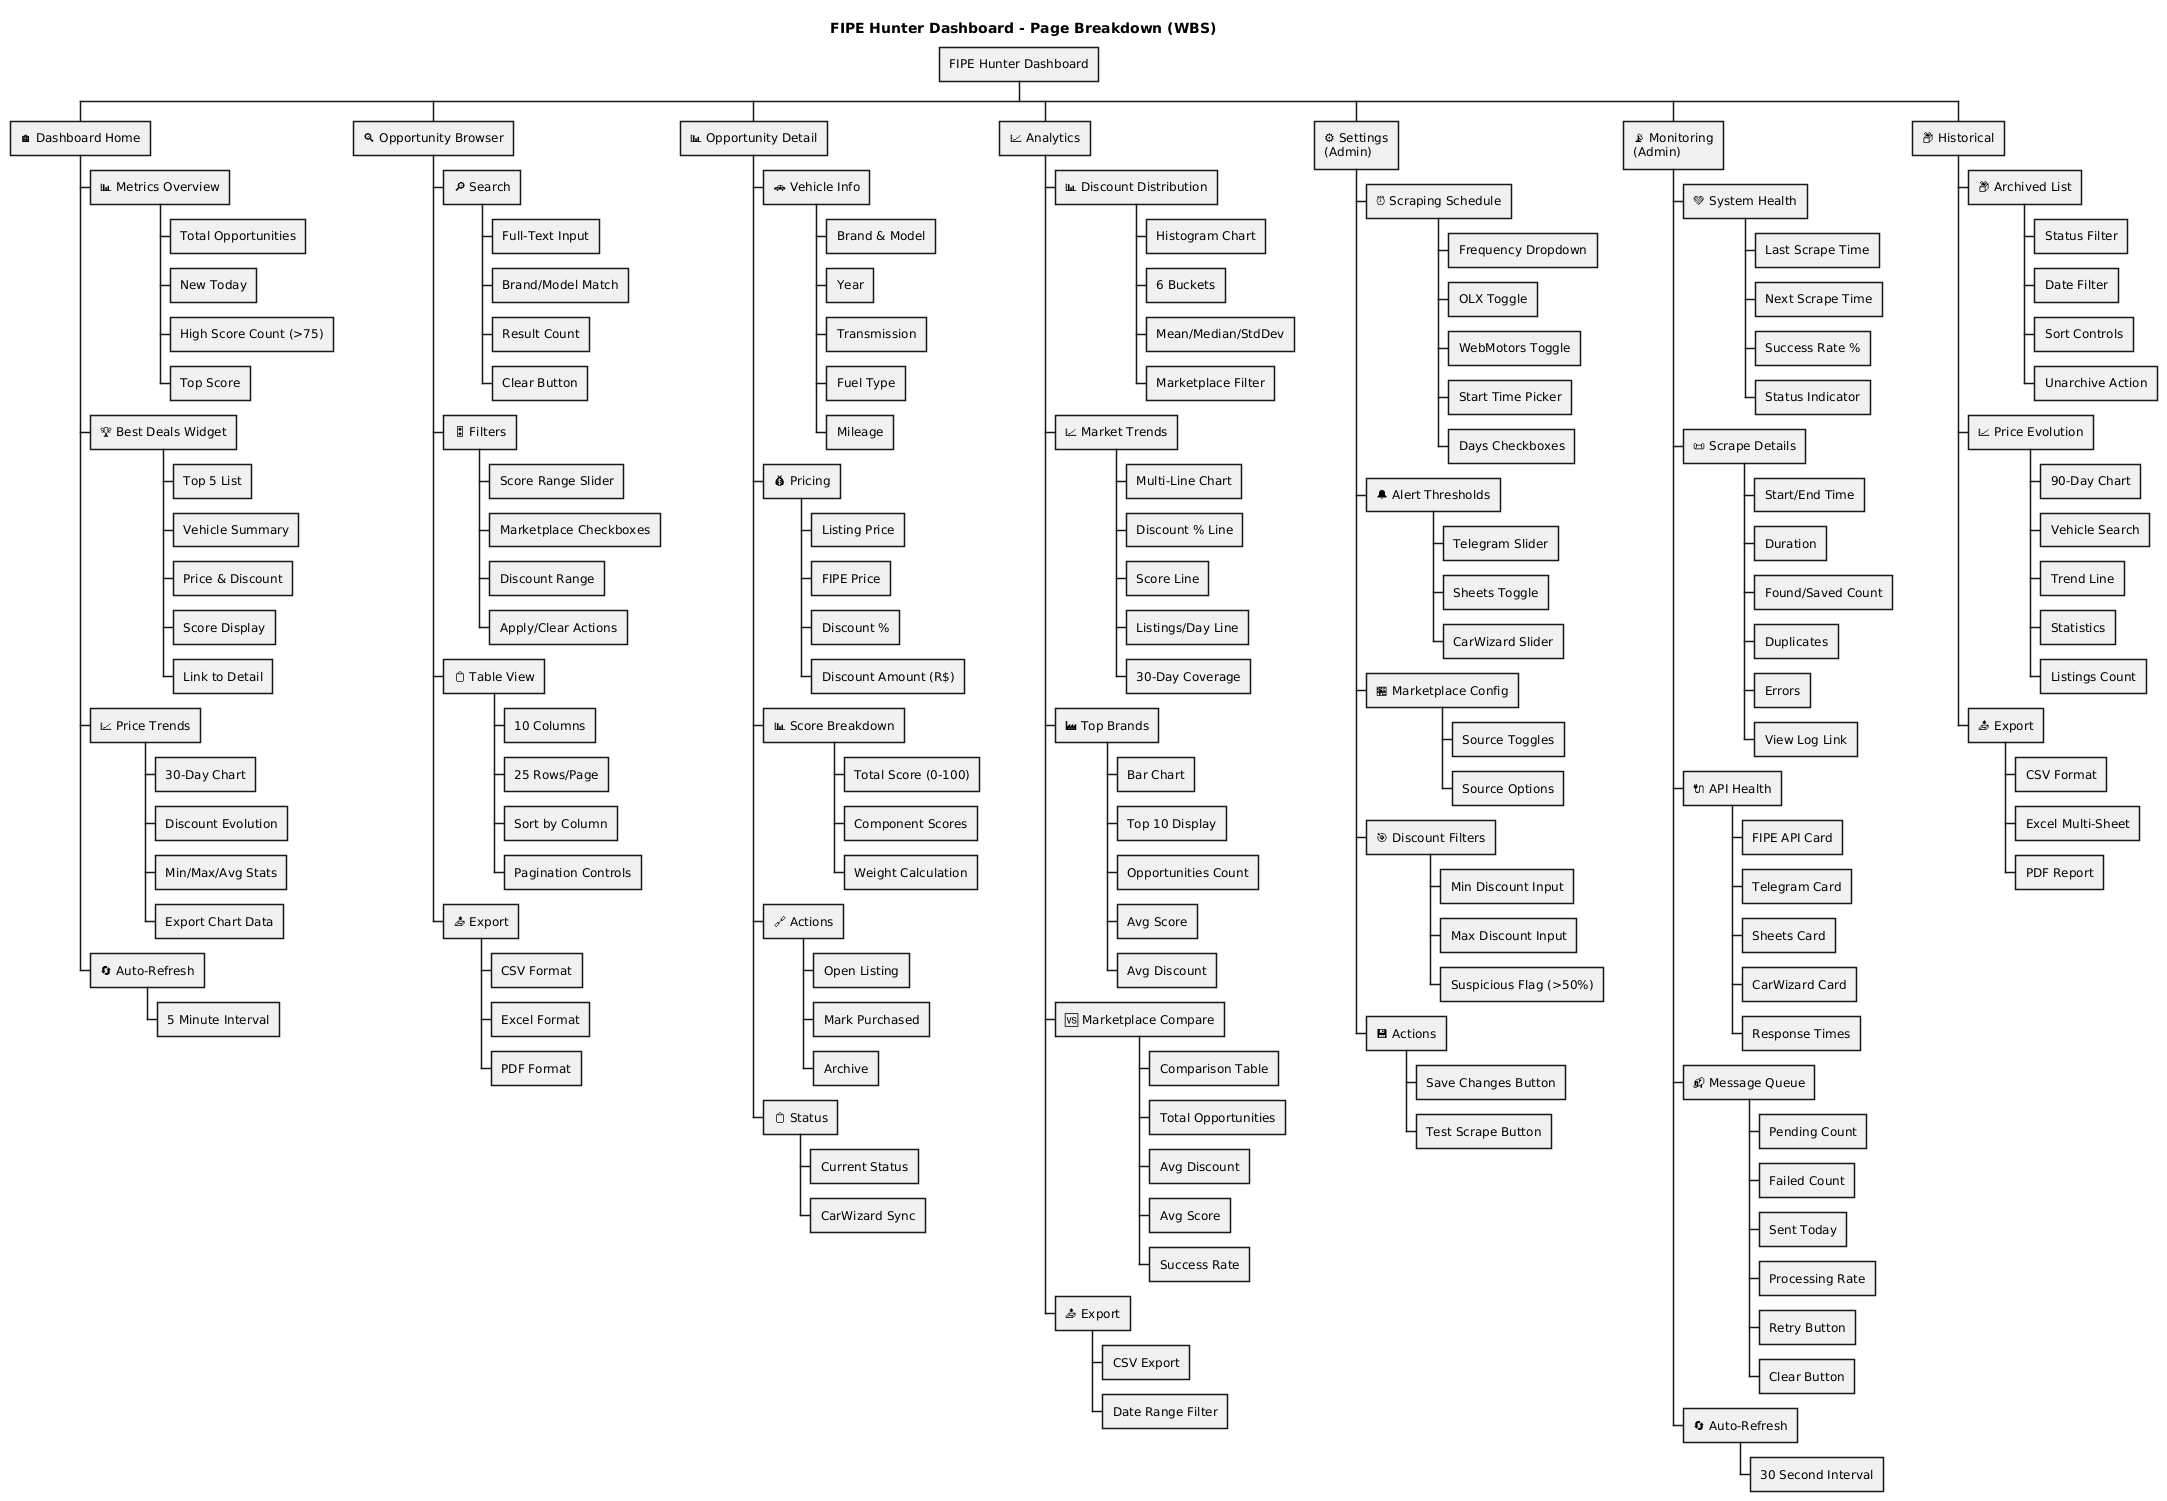

The diagram above was rendered by PlantUML. Its source (embedded in the PNG):
@startwbs navigation-wbs
title FIPE Hunter Dashboard - Page Breakdown (WBS)

* FIPE Hunter Dashboard

** 🏠 Dashboard Home
*** 📊 Metrics Overview
**** Total Opportunities
**** New Today
**** High Score Count (>75)
**** Top Score
*** 🏆 Best Deals Widget
**** Top 5 List
**** Vehicle Summary
**** Price & Discount
**** Score Display
**** Link to Detail
*** 📈 Price Trends
**** 30-Day Chart
**** Discount Evolution
**** Min/Max/Avg Stats
**** Export Chart Data
*** 🔄 Auto-Refresh
**** 5 Minute Interval

** 🔍 Opportunity Browser
*** 🔎 Search
**** Full-Text Input
**** Brand/Model Match
**** Result Count
**** Clear Button
*** 🎛 Filters
**** Score Range Slider
**** Marketplace Checkboxes
**** Discount Range
**** Apply/Clear Actions
*** 📋 Table View
**** 10 Columns
**** 25 Rows/Page
**** Sort by Column
**** Pagination Controls
*** 📤 Export
**** CSV Format
**** Excel Format
**** PDF Format

** 📊 Opportunity Detail
*** 🚗 Vehicle Info
**** Brand & Model
**** Year
**** Transmission
**** Fuel Type
**** Mileage
*** 💰 Pricing
**** Listing Price
**** FIPE Price
**** Discount %
**** Discount Amount (R$)
*** 📊 Score Breakdown
**** Total Score (0-100)
**** Component Scores
**** Weight Calculation
*** 🔗 Actions
**** Open Listing
**** Mark Purchased
**** Archive
*** 📋 Status
**** Current Status
**** CarWizard Sync

** 📈 Analytics
*** 📊 Discount Distribution
**** Histogram Chart
**** 6 Buckets
**** Mean/Median/StdDev
**** Marketplace Filter
*** 📈 Market Trends
**** Multi-Line Chart
**** Discount % Line
**** Score Line
**** Listings/Day Line
**** 30-Day Coverage
*** 🏭 Top Brands
**** Bar Chart
**** Top 10 Display
**** Opportunities Count
**** Avg Score
**** Avg Discount
*** 🆚 Marketplace Compare
**** Comparison Table
**** Total Opportunities
**** Avg Discount
**** Avg Score
**** Success Rate
*** 📤 Export
**** CSV Export
**** Date Range Filter

** ⚙ Settings\n(Admin)
*** ⏰ Scraping Schedule
**** Frequency Dropdown
**** OLX Toggle
**** WebMotors Toggle
**** Start Time Picker
**** Days Checkboxes
*** 🔔 Alert Thresholds
**** Telegram Slider
**** Sheets Toggle
**** CarWizard Slider
*** 🏪 Marketplace Config
**** Source Toggles
**** Source Options
*** 🎯 Discount Filters
**** Min Discount Input
**** Max Discount Input
**** Suspicious Flag (>50%)
*** 💾 Actions
**** Save Changes Button
**** Test Scrape Button

** 📡 Monitoring\n(Admin)
*** 💚 System Health
**** Last Scrape Time
**** Next Scrape Time
**** Success Rate %
**** Status Indicator
*** 📜 Scrape Details
**** Start/End Time
**** Duration
**** Found/Saved Count
**** Duplicates
**** Errors
**** View Log Link
*** 🔌 API Health
**** FIPE API Card
**** Telegram Card
**** Sheets Card
**** CarWizard Card
**** Response Times
*** 📬 Message Queue
**** Pending Count
**** Failed Count
**** Sent Today
**** Processing Rate
**** Retry Button
**** Clear Button
*** 🔄 Auto-Refresh
**** 30 Second Interval

** 📦 Historical
*** 📦 Archived List
**** Status Filter
**** Date Filter
**** Sort Controls
**** Unarchive Action
*** 📈 Price Evolution
**** 90-Day Chart
**** Vehicle Search
**** Trend Line
**** Statistics
**** Listings Count
*** 📤 Export
**** CSV Format
**** Excel Multi-Sheet
**** PDF Report

@endwbs